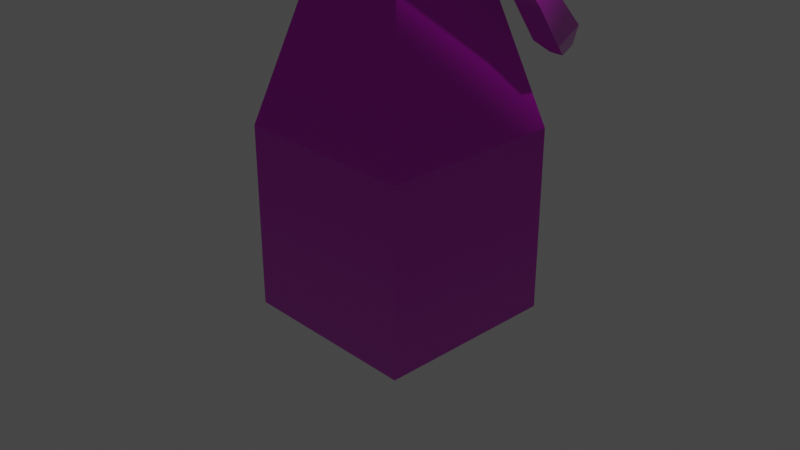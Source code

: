 # Source: robot_texture.blend  (saved by Blender 2.90.8; exported with 4.5.12 LTS)
import bpy
from mathutils import Matrix  # noqa: F401  (used for matrix-valued properties, if any)

bpy.ops.wm.read_factory_settings(use_empty=True)
scene = bpy.context.scene
scene.name = 'Scene'

# ---- collections
col_collection = bpy.data.collections.new('Collection'); scene.collection.children.link(col_collection)

# ---- images (referenced by path relative to the original .blend; pixels are not part of the script)
import os
ASSET_DIR = os.environ.get("B2B_ASSET_DIR", "")  # directory of the original .blend (textures are referenced by path, not embedded)
HERE = os.path.dirname(os.path.abspath(__file__))  # packed textures are extracted next to this script under _unpacked/

def load_image(name, relpath, width, height, colorspace="sRGB"):
    """Load a texture the original file referenced (path relative to the .blend, or extracted next to this script)."""
    p = next((c for c in (os.path.join(HERE, relpath), os.path.join(ASSET_DIR, relpath)) if relpath and os.path.exists(c)), "")
    if p:
        img = bpy.data.images.load(p, check_existing=True)
        img.name = name
    else:  # same state as the original file: an image datablock whose file is absent (Cycles renders it pink)
        img = bpy.data.images.new(name, width, height)
        img.source = "FILE"
        img.filepath = "//" + (relpath or name)
    img.colorspace_settings.name = colorspace
    return img
img_robottexpixel_n_png = load_image('RobotTexPixel_n.png', 'RobotTexPixel_n.png', 1024, 1024, 'Non-Color')
img_robottexpixel_n_png_001 = load_image('RobotTexPixel_n.png.001', 'RobotTexPixel.png', 1024, 1024, 'sRGB')

# ---- materials (node trees are filled in below, after node groups)
mat_material_003 = bpy.data.materials.new('Material.003')
mat_material_003.use_transparent_shadow = False

# ---- material node trees
mat_material_003.use_nodes = True; mat_material_003.node_tree.nodes.clear()
_N = mat_material_003.node_tree.nodes; _L = mat_material_003.node_tree.links
n0 = _N.new('ShaderNodeTexImage'); n0.name = 'Image Texture'; n0.location = (-692, -169)
n0.image = img_robottexpixel_n_png
n0.interpolation = 'Closest'
n1 = _N.new('ShaderNodeNormalMap'); n1.name = 'Normal Map'; n1.location = (-426, -136)
n2 = _N.new('ShaderNodeTexImage'); n2.name = 'Image Texture.001'; n2.location = (-576, 284)
n2.image = img_robottexpixel_n_png_001
n2.interpolation = 'Closest'
n3 = _N.new('ShaderNodeOutputMaterial'); n3.name = 'Material Output'; n3.location = (326, 344)
n4 = _N.new('ShaderNodeBsdfPrincipled'); n4.name = 'Principled BSDF'; n4.location = (-20, 323)
n4.distribution = 'GGX'
n4.subsurface_method = 'BURLEY'
n4.inputs[2].default_value = 0.0
n4.inputs[3].default_value = 1.45
n4.inputs[27].default_value = (0.0, 0.0, 0.0, 1.0)
n4.inputs[28].default_value = 1.0
_L.new(n4.outputs[0], n3.inputs[0])
_L.new(n0.outputs[0], n1.inputs[1])
_L.new(n2.outputs[0], n4.inputs[0])
_L.new(n1.outputs[0], n4.inputs[5])
n3.is_active_output = True

# ---- world
world_world = bpy.data.worlds.new('World'); scene.world = world_world
world_world.use_nodes = True; world_world.node_tree.nodes.clear()
_N = world_world.node_tree.nodes; _L = world_world.node_tree.links
n0 = _N.new('ShaderNodeOutputWorld'); n0.name = 'World Output'; n0.location = (300, 300)
n1 = _N.new('ShaderNodeBackground'); n1.name = 'Background'; n1.location = (10, 300)
n1.inputs[0].default_value = (0.05088, 0.05088, 0.05088, 1.0)
_L.new(n1.outputs[0], n0.inputs[0])
n0.is_active_output = True
world_world.color = (0.05088, 0.05088, 0.05088)
world_world.use_sun_shadow = False
world_world.sun_shadow_jitter_overblur = 0.0

# ---- cameras
cam_camera = bpy.data.cameras.new('Camera')
cam_camera.clip_end = 100.0
cam_camera.ortho_scale = 7.314

# ---- lights
light_light = bpy.data.lights.new('Light', 'POINT')
light_light.transmission_factor = 0.0
light_light.energy = 1000.0
light_light.shadow_soft_size = 0.1
light_light.shadow_maximum_resolution = 0.006
light_light.use_absolute_resolution = True

# ---- meshes
me_mesh = bpy.data.meshes.new('Mesh')
me_mesh.from_pydata([(1.0, 1.0, 1.0), (1.0, 1.0, -1.0), (1.0, -1.0, 1.0), (1.0, -1.0, -1.0), (-1.0, 1.0, 1.0), (-1.0, 1.0, -1.0), (-1.0, -1.0, 1.0), (-1.0, -1.0, -1.0), (0.3964, -0.3964, 3.196), (-0.3964, -0.3964, 3.196), (0.3964, 0.3964, 3.196), (-0.3964, 0.3964, 3.196), (0.7078, -0.7078, 4.659), (-0.7078, -0.7078, 4.659), (0.7078, 0.7078, 4.659), (-0.7078, 0.7078, 4.659), (0.7078, -0.7078, 5.748), (-0.7078, -0.7078, 5.748), (0.7078, 0.7078, 5.748), (-0.7078, 0.7078, 5.748), (0.3636, -0.3636, 6.039), (-0.3636, -0.3636, 6.039), (0.3636, 0.3636, 6.039), (-0.3636, 0.3636, 6.039), (0.3636, -0.3636, 6.229), (-0.3636, -0.3636, 6.229), (0.3636, 0.3636, 6.229), (-0.3636, 0.3636, 6.229), (0.5277, -0.5277, 6.438), (-0.5277, -0.5277, 6.438), (0.5277, 0.5277, 6.438), (-0.5277, 0.5277, 6.438), (0.582, -0.582, 7.22), (-0.582, -0.582, 7.22), (0.582, 0.582, 7.22), (-0.582, 0.582, 7.22), (0.2858, -0.2858, 7.649), (-0.2858, -0.2858, 7.649), (0.2858, 0.2858, 7.649), (-0.2858, 0.2858, 7.649), (0.9809, 0.4065, 4.891), (0.9809, -0.4065, 4.891), (0.9809, 0.4065, 5.516), (0.9809, -0.4065, 5.516), (-0.9809, -0.4065, 4.891), (-0.9809, 0.4065, 4.891), (-0.9809, -0.4065, 5.516), (-0.9809, 0.4065, 5.516), (-1.281, -0.4065, 4.891), (-1.281, 0.4065, 4.891), (-1.281, -0.4065, 5.516), (-1.281, 0.4065, 5.516), (1.281, 0.4065, 4.891), (1.281, -0.4065, 4.891), (1.281, 0.4065, 5.516), (1.281, -0.4065, 5.516), (1.04, 0.2467, 4.006), (1.04, -0.2467, 4.006), (-1.04, -0.2467, 4.006), (-1.04, 0.2467, 4.006), (-1.222, -0.2467, 4.006), (-1.222, 0.2467, 4.006), (1.222, 0.2467, 4.006), (1.222, -0.2467, 4.006), (0.9809, 0.4065, 3.538), (0.9809, -0.4065, 3.356), (-0.9809, -0.4065, 3.356), (-0.9809, 0.4065, 3.538), (-1.281, -0.4065, 3.356), (-1.281, 0.4065, 3.538), (1.281, 0.4065, 3.538), (1.281, -0.4065, 3.356), (0.9809, 0.7957, 2.343), (0.9809, 0.4817, 2.343), (-0.9809, 0.4817, 2.343), (-0.9809, 0.7957, 2.343), (-1.281, 0.4817, 2.343), (-1.281, 0.7957, 2.343), (1.281, 0.7957, 2.343), (1.281, 0.4817, 2.343), (0.9809, 1.046, 2.076), (0.9809, 0.773, 1.921), (-0.9809, 0.773, 1.921), (-0.9809, 1.046, 2.076), (-1.281, 0.773, 1.921), (-1.281, 1.046, 2.076), (1.281, 1.046, 2.076), (1.281, 0.773, 1.921), (1.056, 1.074, 1.868), (1.056, 0.937, 1.791), (-1.056, 0.937, 1.791), (-1.056, 1.074, 1.868), (-1.206, 0.937, 1.791), (-1.206, 1.074, 1.868), (1.206, 1.074, 1.868), (1.206, 0.937, 1.791)], [], [(4, 10, 0), (2, 7, 3), (6, 5, 7), (1, 7, 5), (0, 3, 1), (4, 1, 5), (9, 15, 11), (2, 9, 6), (6, 11, 4), (0, 8, 2), (15, 18, 14), (8, 13, 9), (11, 14, 10), (10, 12, 8), (17, 23, 19), (12, 43, 16), (15, 47, 19), (12, 17, 13), (20, 25, 21), (16, 21, 17), (19, 22, 18), (18, 20, 16), (27, 30, 26), (23, 26, 22), (22, 24, 20), (21, 27, 23), (29, 35, 31), (26, 28, 24), (25, 31, 27), (24, 29, 25), (35, 38, 34), (28, 33, 29), (31, 34, 30), (30, 32, 28), (39, 36, 38), (34, 36, 32), (33, 39, 35), (32, 37, 33), (42, 52, 40), (14, 41, 12), (18, 40, 14), (16, 42, 18), (46, 48, 44), (19, 46, 17), (17, 44, 13), (13, 45, 15), (48, 51, 49), (47, 50, 46), (45, 51, 47), (40, 57, 41), (52, 55, 53), (53, 62, 52), (41, 55, 43), (43, 54, 42), (60, 66, 58), (63, 70, 62), (40, 62, 56), (49, 60, 48), (45, 61, 49), (44, 60, 58), (41, 63, 53), (44, 59, 45), (65, 79, 71), (64, 73, 65), (58, 67, 59), (62, 64, 56), (61, 67, 69), (60, 69, 68), (57, 64, 65), (57, 71, 63), (75, 85, 77), (78, 80, 72), (70, 79, 78), (68, 74, 66), (67, 74, 75), (70, 72, 64), (67, 77, 69), (69, 76, 68), (80, 94, 88), (82, 91, 83), (77, 84, 76), (72, 81, 73), (73, 87, 79), (78, 87, 86), (76, 82, 74), (75, 82, 83), (90, 93, 91), (88, 95, 89), (83, 93, 85), (84, 93, 92), (81, 88, 89), (81, 95, 87), (87, 94, 86), (82, 92, 90), (4, 11, 10), (2, 6, 7), (6, 4, 5), (1, 3, 7), (0, 2, 3), (4, 0, 1), (9, 13, 15), (2, 8, 9), (6, 9, 11), (0, 10, 8), (15, 19, 18), (8, 12, 13), (11, 15, 14), (10, 14, 12), (17, 21, 23), (12, 41, 43), (15, 45, 47), (12, 16, 17), (20, 24, 25), (16, 20, 21), (19, 23, 22), (18, 22, 20), (27, 31, 30), (23, 27, 26), (22, 26, 24), (21, 25, 27), (29, 33, 35), (26, 30, 28), (25, 29, 31), (24, 28, 29), (35, 39, 38), (28, 32, 33), (31, 35, 34), (30, 34, 32), (39, 37, 36), (34, 38, 36), (33, 37, 39), (32, 36, 37), (42, 54, 52), (14, 40, 41), (18, 42, 40), (16, 43, 42), (46, 50, 48), (19, 47, 46), (17, 46, 44), (13, 44, 45), (48, 50, 51), (47, 51, 50), (45, 49, 51), (40, 56, 57), (52, 54, 55), (53, 63, 62), (41, 53, 55), (43, 55, 54), (60, 68, 66), (63, 71, 70), (40, 52, 62), (49, 61, 60), (45, 59, 61), (44, 48, 60), (41, 57, 63), (44, 58, 59), (65, 73, 79), (64, 72, 73), (58, 66, 67), (62, 70, 64), (61, 59, 67), (60, 61, 69), (57, 56, 64), (57, 65, 71), (75, 83, 85), (78, 86, 80), (70, 71, 79), (68, 76, 74), (67, 66, 74), (70, 78, 72), (67, 75, 77), (69, 77, 76), (80, 86, 94), (82, 90, 91), (77, 85, 84), (72, 80, 81), (73, 81, 87), (78, 79, 87), (76, 84, 82), (75, 74, 82), (90, 92, 93), (88, 94, 95), (83, 91, 93), (84, 85, 93), (81, 80, 88), (81, 89, 95), (87, 95, 94), (82, 84, 92)])
_uv = me_mesh.uv_layers.new(name='UVMap')
_uv.uv.foreach_set('vector', [0.3618, 0.1808, 0.2357, 0.3863, 0.1813, 0.1808, 0.1808, 0.3613, 0.0002481, 0.1808, 0.1808, 0.1808, 0.3691, 0.1836, 0.5521, 0.0005701, 0.369, 0.0005701, 0.1808, 0.0002482, 0.0002481, 0.1808, 0.0002482, 0.0002481, 0.3691, 0.1837, 0.5521, 0.0006008, 0.3691, 0.0006008, 0.3618, 0.1808, 0.1813, 0.0002481, 0.3618, 0.0002482, 0.4243, 0.3921, 0.5254, 0.5291, 0.4969, 0.3921, 0.1808, 0.3613, 0.05473, 0.5668, 0.0002482, 0.3613, 0.3691, 0.1836, 0.4969, 0.3921, 0.5521, 0.1836, 0.3691, 0.1837, 0.4969, 0.3921, 0.5521, 0.1837, 0.3354, 0.5214, 0.2076, 0.6196, 0.2076, 0.5214, 0.1263, 0.5668, 0.02662, 0.7019, 0.05473, 0.5668, 0.3073, 0.3863, 0.2076, 0.5214, 0.2357, 0.3863, 0.4243, 0.3921, 0.5254, 0.5291, 0.4969, 0.3921, 0.3949, 0.6353, 0.4929, 0.6766, 0.5244, 0.6353, 0.5254, 0.5291, 0.4922, 0.605, 0.5244, 0.6354, 0.5254, 0.5291, 0.4922, 0.6049, 0.5244, 0.6353, 0.1544, 0.7019, 0.02662, 0.8001, 0.02662, 0.7019, 0.1233, 0.8408, 0.05769, 0.8579, 0.05769, 0.8408, 0.1544, 0.8001, 0.05769, 0.8408, 0.02662, 0.8001, 0.3354, 0.6196, 0.2387, 0.6603, 0.2076, 0.6196, 0.3949, 0.6354, 0.4929, 0.6766, 0.5244, 0.6354, 0.3043, 0.6774, 0.2239, 0.7014, 0.2387, 0.6774, 0.3043, 0.6603, 0.2387, 0.6774, 0.2387, 0.6603, 0.4264, 0.6766, 0.493, 0.694, 0.4929, 0.6766, 0.4264, 0.6766, 0.4929, 0.694, 0.4929, 0.6766, 0.4114, 0.7183, 0.5129, 0.79, 0.508, 0.7183, 0.4264, 0.694, 0.508, 0.7183, 0.493, 0.694, 0.4264, 0.694, 0.508, 0.7183, 0.4929, 0.694, 0.1233, 0.8579, 0.04287, 0.8819, 0.05769, 0.8579, 0.324, 0.7722, 0.2457, 0.8192, 0.219, 0.7722, 0.1381, 0.8819, 0.03798, 0.9527, 0.04287, 0.8819, 0.3192, 0.7014, 0.219, 0.7722, 0.2239, 0.7014, 0.4114, 0.7183, 0.5129, 0.7901, 0.508, 0.7183, 0.2973, 0.8192, 0.2457, 0.8708, 0.2457, 0.8192, 0.4064, 0.7901, 0.4858, 0.8378, 0.5129, 0.7901, 0.4064, 0.79, 0.4858, 0.8378, 0.5129, 0.79, 0.143, 0.9527, 0.06471, 0.9998, 0.03798, 0.9527, 0.7139, 0.4243, 0.6943, 0.3577, 0.724, 0.3624, 0.3958, 0.5291, 0.49, 0.5567, 0.5254, 0.5291, 0.3949, 0.6354, 0.4281, 0.5595, 0.3958, 0.5291, 0.5244, 0.6354, 0.4303, 0.6077, 0.3949, 0.6354, 0.8053, 0.4243, 0.8246, 0.3598, 0.7958, 0.3643, 0.5244, 0.6353, 0.4303, 0.6077, 0.3949, 0.6353, 0.3949, 0.6353, 0.4281, 0.5594, 0.3958, 0.5291, 0.3958, 0.5291, 0.49, 0.5567, 0.5254, 0.5291, 0.6642, 0.8466, 0.746, 0.8899, 0.7366, 0.8342, 0.7506, 0.9166, 0.6737, 0.9022, 0.6782, 0.9289, 0.724, 0.3625, 0.6843, 0.4195, 0.7139, 0.4243, 0.724, 0.3624, 0.7865, 0.2717, 0.7958, 0.3643, 0.7364, 0.835, 0.6736, 0.903, 0.6641, 0.8473, 0.6641, 0.8473, 0.7088, 0.7585, 0.7364, 0.835, 0.7958, 0.3643, 0.8341, 0.4199, 0.8053, 0.4244, 0.6781, 0.9297, 0.7459, 0.8907, 0.7505, 0.9173, 0.8053, 0.2717, 0.7932, 0.2211, 0.7866, 0.2717, 0.6649, 0.766, 0.7159, 0.7141, 0.7088, 0.7585, 0.724, 0.3624, 0.7145, 0.2717, 0.7327, 0.2717, 0.7366, 0.8342, 0.665, 0.7652, 0.6642, 0.8466, 0.724, 0.3625, 0.7146, 0.2717, 0.6943, 0.3577, 0.7958, 0.3643, 0.8053, 0.2717, 0.7866, 0.2717, 0.7958, 0.3643, 0.8053, 0.2717, 0.8246, 0.3598, 0.7958, 0.3643, 0.7327, 0.2717, 0.724, 0.3625, 0.7931, 0.2211, 0.7693, 0.1051, 0.8185, 0.2172, 0.7298, 0.2272, 0.7456, 0.1171, 0.7931, 0.2211, 0.7866, 0.2717, 0.7298, 0.2272, 0.7327, 0.2717, 0.7145, 0.2717, 0.7298, 0.2272, 0.7327, 0.2717, 0.7146, 0.2717, 0.7298, 0.2272, 0.7032, 0.2311, 0.665, 0.7652, 0.716, 0.7133, 0.6409, 0.7096, 0.7865, 0.2717, 0.7298, 0.2272, 0.7931, 0.2211, 0.7865, 0.2717, 0.8185, 0.2172, 0.8053, 0.2717, 0.7183, 0.1108, 0.6857, 0.08338, 0.6842, 0.1183, 0.6842, 0.1183, 0.7065, 0.09009, 0.7183, 0.1108, 0.7159, 0.7141, 0.7043, 0.6067, 0.7322, 0.6019, 0.8186, 0.2171, 0.7456, 0.1171, 0.7932, 0.2211, 0.7298, 0.2272, 0.7456, 0.1171, 0.7183, 0.1108, 0.7032, 0.2311, 0.7183, 0.1108, 0.7298, 0.2272, 0.7298, 0.2272, 0.6842, 0.1183, 0.7032, 0.2311, 0.716, 0.7133, 0.7044, 0.6059, 0.6409, 0.7096, 0.7065, 0.09009, 0.7083, 0.06306, 0.7167, 0.07503, 0.7308, 0.08226, 0.7167, 0.07501, 0.7064, 0.08999, 0.7324, 0.6011, 0.7239, 0.5639, 0.7044, 0.6059, 0.7183, 0.1108, 0.7308, 0.08223, 0.7456, 0.1171, 0.7456, 0.1171, 0.7458, 0.06649, 0.7693, 0.1051, 0.7322, 0.6019, 0.7238, 0.5647, 0.7505, 0.5743, 0.7693, 0.1051, 0.7308, 0.08226, 0.7456, 0.1171, 0.7183, 0.1108, 0.7308, 0.08226, 0.7064, 0.08999, 0.7236, 0.07274, 0.7084, 0.06306, 0.7167, 0.07501, 0.7167, 0.07503, 0.7198, 0.062, 0.7236, 0.07279, 0.7064, 0.08999, 0.7084, 0.06306, 0.6857, 0.08338, 0.7239, 0.5639, 0.7503, 0.5534, 0.7369, 0.5486, 0.7308, 0.08223, 0.7167, 0.07503, 0.7236, 0.07279, 0.7308, 0.08223, 0.7198, 0.062, 0.7458, 0.06649, 0.7238, 0.5647, 0.7501, 0.5542, 0.7505, 0.5743, 0.7308, 0.08226, 0.7198, 0.06196, 0.7236, 0.07274, 0.3618, 0.1808, 0.3073, 0.3863, 0.2357, 0.3863, 0.1808, 0.3613, 0.0002482, 0.3613, 0.0002481, 0.1808, 0.3691, 0.1836, 0.5521, 0.1836, 0.5521, 0.0005701, 0.1808, 0.0002482, 0.1808, 0.1808, 0.0002481, 0.1808, 0.3691, 0.1837, 0.5521, 0.1837, 0.5521, 0.0006008, 0.3618, 0.1808, 0.1813, 0.1808, 0.1813, 0.0002481, 0.4243, 0.3921, 0.3958, 0.5291, 0.5254, 0.5291, 0.1808, 0.3613, 0.1263, 0.5668, 0.05473, 0.5668, 0.3691, 0.1836, 0.4243, 0.3921, 0.4969, 0.3921, 0.3691, 0.1837, 0.4243, 0.3921, 0.4969, 0.3921, 0.3354, 0.5214, 0.3354, 0.6196, 0.2076, 0.6196, 0.1263, 0.5668, 0.1544, 0.7019, 0.02662, 0.7019, 0.3073, 0.3863, 0.3354, 0.5214, 0.2076, 0.5214, 0.4243, 0.3921, 0.3958, 0.5291, 0.5254, 0.5291, 0.3949, 0.6353, 0.4264, 0.6766, 0.4929, 0.6766, 0.5254, 0.5291, 0.49, 0.5567, 0.4922, 0.605, 0.5254, 0.5291, 0.49, 0.5567, 0.4922, 0.6049, 0.1544, 0.7019, 0.1544, 0.8001, 0.02662, 0.8001, 0.1233, 0.8408, 0.1233, 0.8579, 0.05769, 0.8579, 0.1544, 0.8001, 0.1233, 0.8408, 0.05769, 0.8408, 0.3354, 0.6196, 0.3043, 0.6603, 0.2387, 0.6603, 0.3949, 0.6354, 0.4264, 0.6766, 0.4929, 0.6766, 0.3043, 0.6774, 0.3192, 0.7014, 0.2239, 0.7014, 0.3043, 0.6603, 0.3043, 0.6774, 0.2387, 0.6774, 0.4264, 0.6766, 0.4264, 0.694, 0.493, 0.694, 0.4264, 0.6766, 0.4264, 0.694, 0.4929, 0.694, 0.4114, 0.7183, 0.4064, 0.79, 0.5129, 0.79, 0.4264, 0.694, 0.4114, 0.7183, 0.508, 0.7183, 0.4264, 0.694, 0.4114, 0.7183, 0.508, 0.7183, 0.1233, 0.8579, 0.1381, 0.8819, 0.04287, 0.8819, 0.324, 0.7722, 0.2973, 0.8192, 0.2457, 0.8192, 0.1381, 0.8819, 0.143, 0.9527, 0.03798, 0.9527, 0.3192, 0.7014, 0.324, 0.7722, 0.219, 0.7722, 0.4114, 0.7183, 0.4064, 0.7901, 0.5129, 0.7901, 0.2973, 0.8192, 0.2973, 0.8708, 0.2457, 0.8708, 0.4064, 0.7901, 0.4335, 0.8378, 0.4858, 0.8378, 0.4064, 0.79, 0.4335, 0.8378, 0.4858, 0.8378, 0.143, 0.9527, 0.1163, 0.9998, 0.06471, 0.9998, 0.7139, 0.4243, 0.6843, 0.4196, 0.6943, 0.3577, 0.3958, 0.5291, 0.4281, 0.5595, 0.49, 0.5567, 0.3949, 0.6354, 0.4303, 0.6077, 0.4281, 0.5595, 0.5244, 0.6354, 0.4922, 0.605, 0.4303, 0.6077, 0.8053, 0.4243, 0.8341, 0.4198, 0.8246, 0.3598, 0.5244, 0.6353, 0.4922, 0.6049, 0.4303, 0.6077, 0.3949, 0.6353, 0.4303, 0.6077, 0.4281, 0.5594, 0.3958, 0.5291, 0.4281, 0.5594, 0.49, 0.5567, 0.6642, 0.8466, 0.6737, 0.9022, 0.746, 0.8899, 0.7506, 0.9166, 0.746, 0.8899, 0.6737, 0.9022, 0.724, 0.3625, 0.6943, 0.3577, 0.6843, 0.4195, 0.724, 0.3624, 0.7327, 0.2717, 0.7865, 0.2717, 0.7364, 0.835, 0.7459, 0.8907, 0.6736, 0.903, 0.6641, 0.8473, 0.6649, 0.766, 0.7088, 0.7585, 0.7958, 0.3643, 0.8246, 0.3598, 0.8341, 0.4199, 0.6781, 0.9297, 0.6736, 0.903, 0.7459, 0.8907, 0.8053, 0.2717, 0.8186, 0.2171, 0.7932, 0.2211, 0.6649, 0.766, 0.6408, 0.7104, 0.7159, 0.7141, 0.724, 0.3624, 0.6943, 0.3577, 0.7145, 0.2717, 0.7366, 0.8342, 0.7089, 0.7577, 0.665, 0.7652, 0.724, 0.3625, 0.7327, 0.2717, 0.7146, 0.2717, 0.7958, 0.3643, 0.8246, 0.3598, 0.8053, 0.2717, 0.7958, 0.3643, 0.7865, 0.2717, 0.8053, 0.2717, 0.7958, 0.3643, 0.7866, 0.2717, 0.7327, 0.2717, 0.7931, 0.2211, 0.7456, 0.1171, 0.7693, 0.1051, 0.7298, 0.2272, 0.7183, 0.1108, 0.7456, 0.1171, 0.7866, 0.2717, 0.7932, 0.2211, 0.7298, 0.2272, 0.7145, 0.2717, 0.7032, 0.2311, 0.7298, 0.2272, 0.7146, 0.2717, 0.7327, 0.2717, 0.7298, 0.2272, 0.665, 0.7652, 0.7089, 0.7577, 0.716, 0.7133, 0.7865, 0.2717, 0.7327, 0.2717, 0.7298, 0.2272, 0.7865, 0.2717, 0.7931, 0.2211, 0.8185, 0.2172, 0.7183, 0.1108, 0.7064, 0.08999, 0.6857, 0.08338, 0.6842, 0.1183, 0.6858, 0.08327, 0.7065, 0.09009, 0.7159, 0.7141, 0.6408, 0.7104, 0.7043, 0.6067, 0.8186, 0.2171, 0.7693, 0.1051, 0.7456, 0.1171, 0.7298, 0.2272, 0.7932, 0.2211, 0.7456, 0.1171, 0.7032, 0.2311, 0.6842, 0.1183, 0.7183, 0.1108, 0.7298, 0.2272, 0.7183, 0.1108, 0.6842, 0.1183, 0.716, 0.7133, 0.7324, 0.6011, 0.7044, 0.6059, 0.7065, 0.09009, 0.6858, 0.08327, 0.7083, 0.06306, 0.7308, 0.08226, 0.7236, 0.07274, 0.7167, 0.07501, 0.7324, 0.6011, 0.7506, 0.5735, 0.7239, 0.5639, 0.7183, 0.1108, 0.7065, 0.09009, 0.7308, 0.08223, 0.7456, 0.1171, 0.7308, 0.08223, 0.7458, 0.06649, 0.7322, 0.6019, 0.7043, 0.6067, 0.7238, 0.5647, 0.7693, 0.1051, 0.7458, 0.06649, 0.7308, 0.08226, 0.7183, 0.1108, 0.7456, 0.1171, 0.7308, 0.08226, 0.7236, 0.07274, 0.7198, 0.06196, 0.7084, 0.06306, 0.7167, 0.07503, 0.7083, 0.06306, 0.7198, 0.062, 0.7064, 0.08999, 0.7167, 0.07501, 0.7084, 0.06306, 0.7239, 0.5639, 0.7506, 0.5735, 0.7503, 0.5534, 0.7308, 0.08223, 0.7065, 0.09009, 0.7167, 0.07503, 0.7308, 0.08223, 0.7236, 0.07279, 0.7198, 0.062, 0.7238, 0.5647, 0.7368, 0.5494, 0.7501, 0.5542, 0.7308, 0.08226, 0.7458, 0.06649, 0.7198, 0.06196])
me_mesh.materials.append(mat_material_003)
me_mesh.use_remesh_preserve_volume = False
me_mesh.use_remesh_preserve_attributes = False
me_mesh.use_mirror_x = True
me_mesh.update()

# ---- objects
ob_robottex = bpy.data.objects.new('RobotTex', me_mesh)
ob_light = bpy.data.objects.new('Light', light_light)
ob_camera = bpy.data.objects.new('Camera', cam_camera)

# ---- transforms, parenting, visibility, modifiers, constraints
ob_robottex.location = (0.0, 0.0, 0.0)
ob_robottex.lock_rotations_4d = False
ob_robottex.empty_display_type = 'ARROWS'
ob_robottex.lineart.crease_threshold = 0.0
ob_robottex.use_mesh_mirror_x = True
ob_light.location = (4.076, 1.005, 5.904)
ob_light.rotation_euler = (0.6503, 0.05522, 1.866)
ob_light.lock_rotations_4d = False
ob_light.empty_display_type = 'ARROWS'
ob_light.color = (0.0, 0.0, 0.0, 0.0)
ob_light.lineart.crease_threshold = 0.0
ob_camera.location = (7.359, -6.926, 4.958)
ob_camera.rotation_euler = (1.109, 0.0, 0.8149)
ob_camera.lock_rotations_4d = False
ob_camera.empty_display_type = 'ARROWS'
ob_camera.color = (0.0, 0.0, 0.0, 0.0)
ob_camera.display_type = 'WIRE'
ob_camera.lineart.crease_threshold = 0.0

# ---- collection membership
col_collection.objects.link(ob_robottex)
col_collection.objects.link(ob_light)
col_collection.objects.link(ob_camera)

# ---- scene / render settings (as saved in the file)
scene.camera = ob_camera
scene.frame_start = 1; scene.frame_end = 250; scene.frame_set(1)
scene.render.engine = 'BLENDER_EEVEE_NEXT'
scene.cycles.use_denoising = False
scene.cycles.samples = 128
scene.cycles.sampling_pattern = 'TABULATED_SOBOL'
scene.cycles.use_adaptive_sampling = False
scene.cycles.use_light_tree = False
scene.view_settings.view_transform = 'Filmic'
bpy.context.view_layer.update()
